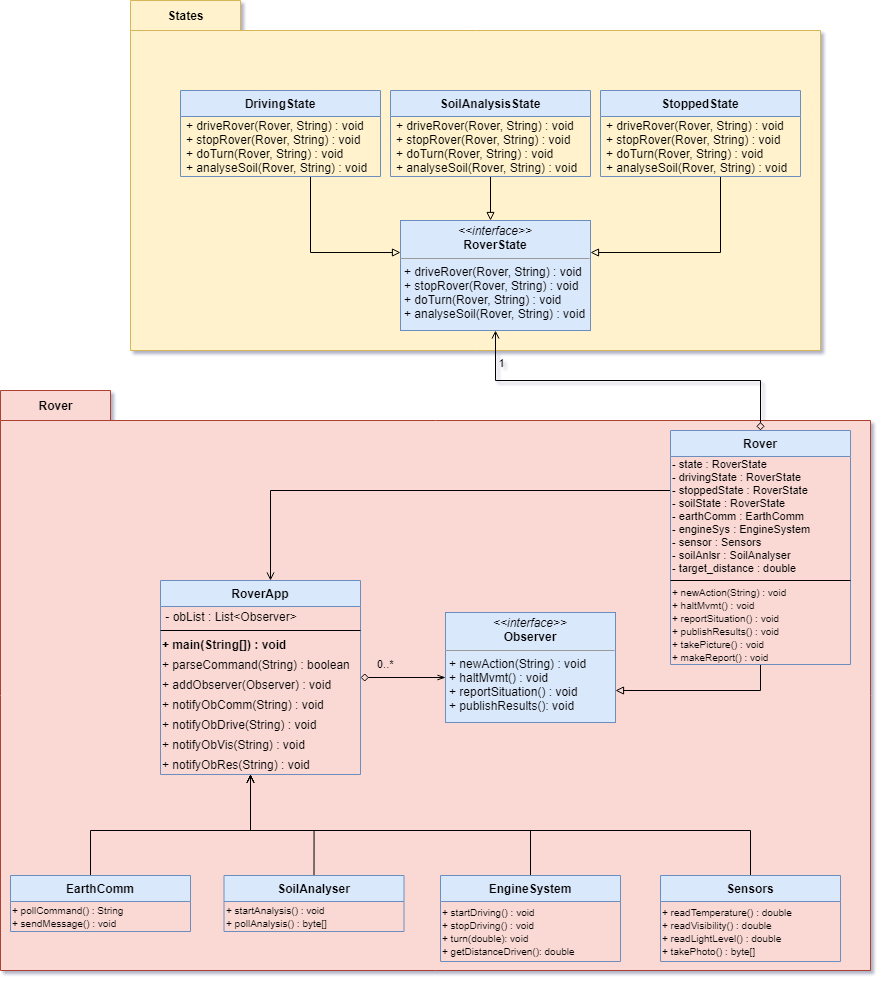

The diagram above was exported from draw.io. Its source (the exported page's mxGraphModel, read from the mxfile embedded in the PNG):
<mxGraphModel dx="1483" dy="789" grid="1" gridSize="10" guides="1" tooltips="1" connect="1" arrows="1" fold="1" page="1" pageScale="1" pageWidth="827" pageHeight="1169" math="0" shadow="0">
  <root>
    <mxCell id="WIyWlLk6GJQsqaUBKTNV-0" />
    <mxCell id="WIyWlLk6GJQsqaUBKTNV-1" parent="WIyWlLk6GJQsqaUBKTNV-0" />
    <mxCell id="5kTJNOkRiHR_Igslq7XJ-0" value="Rover" style="shape=folder;fontStyle=1;tabWidth=110;tabHeight=30;tabPosition=left;html=1;boundedLbl=1;labelInHeader=1;container=1;collapsible=0;recursiveResize=0;strokeColor=#ae4132;fillColor=#FAD9D5;" vertex="1" parent="WIyWlLk6GJQsqaUBKTNV-1">
      <mxGeometry x="250" y="610" width="870" height="580" as="geometry" />
    </mxCell>
    <mxCell id="5kTJNOkRiHR_Igslq7XJ-80" style="edgeStyle=orthogonalEdgeStyle;rounded=0;orthogonalLoop=1;jettySize=auto;html=1;startArrow=none;startFill=0;endArrow=block;endFill=0;" edge="1" parent="5kTJNOkRiHR_Igslq7XJ-0" source="5kTJNOkRiHR_Igslq7XJ-12" target="5kTJNOkRiHR_Igslq7XJ-34">
      <mxGeometry relative="1" as="geometry">
        <Array as="points">
          <mxPoint x="760" y="300" />
        </Array>
      </mxGeometry>
    </mxCell>
    <mxCell id="5kTJNOkRiHR_Igslq7XJ-81" style="edgeStyle=orthogonalEdgeStyle;rounded=0;orthogonalLoop=1;jettySize=auto;html=1;startArrow=none;startFill=0;endArrow=open;endFill=0;" edge="1" parent="5kTJNOkRiHR_Igslq7XJ-0" source="5kTJNOkRiHR_Igslq7XJ-12" target="5kTJNOkRiHR_Igslq7XJ-28">
      <mxGeometry relative="1" as="geometry">
        <Array as="points">
          <mxPoint x="270" y="100" />
        </Array>
      </mxGeometry>
    </mxCell>
    <mxCell id="5kTJNOkRiHR_Igslq7XJ-12" value="Rover" style="swimlane;fontStyle=1;align=center;verticalAlign=top;childLayout=stackLayout;horizontal=1;startSize=26;horizontalStack=0;resizeParent=1;resizeParentMax=0;resizeLast=0;collapsible=1;marginBottom=0;fillColor=#dae8fc;strokeColor=#6c8ebf;" vertex="1" parent="5kTJNOkRiHR_Igslq7XJ-0">
      <mxGeometry x="670" y="40" width="180" height="234" as="geometry" />
    </mxCell>
    <mxCell id="5kTJNOkRiHR_Igslq7XJ-13" value="&lt;div&gt;- state : RoverState&amp;nbsp;&lt;/div&gt;&lt;div&gt;- drivingState : RoverState&amp;nbsp;&lt;/div&gt;&lt;div&gt;- stoppedState : RoverState&amp;nbsp;&lt;/div&gt;&lt;div&gt;- soilState : RoverState&amp;nbsp;&lt;/div&gt;&lt;div&gt;- earthComm : EarthComm&amp;nbsp;&lt;/div&gt;&lt;div&gt;- engineSys : EngineSystem&amp;nbsp;&lt;/div&gt;&lt;div&gt;- sensor : Sensors&amp;nbsp;&lt;/div&gt;&lt;div&gt;- soilAnlsr : SoilAnalyser&amp;nbsp;&lt;/div&gt;&lt;div&gt;- target_distance : double&lt;/div&gt;" style="text;html=1;align=left;verticalAlign=middle;resizable=0;points=[];autosize=1;strokeColor=none;fontSize=11;" vertex="1" parent="5kTJNOkRiHR_Igslq7XJ-12">
      <mxGeometry y="26" width="180" height="120" as="geometry" />
    </mxCell>
    <mxCell id="5kTJNOkRiHR_Igslq7XJ-14" value="" style="line;strokeWidth=1;fillColor=none;align=left;verticalAlign=middle;spacingTop=-1;spacingLeft=3;spacingRight=3;rotatable=0;labelPosition=right;points=[];portConstraint=eastwest;" vertex="1" parent="5kTJNOkRiHR_Igslq7XJ-12">
      <mxGeometry y="146" width="180" height="8" as="geometry" />
    </mxCell>
    <mxCell id="5kTJNOkRiHR_Igslq7XJ-15" value="&lt;div&gt;&lt;span style=&quot;font-size: 10px&quot;&gt;+ newAction(String) : void&lt;/span&gt;&lt;/div&gt;&lt;div&gt;&lt;span style=&quot;font-size: 10px&quot;&gt;+ haltMvmt() : void&lt;/span&gt;&lt;/div&gt;&lt;div&gt;&lt;span style=&quot;font-size: 10px&quot;&gt;+ reportSituation() : void&lt;/span&gt;&lt;/div&gt;&lt;div&gt;&lt;span style=&quot;font-size: 10px&quot;&gt;+ publishResults() : void&lt;/span&gt;&lt;/div&gt;&lt;div&gt;&lt;span style=&quot;font-size: 10px&quot;&gt;+ takePicture() : void&lt;/span&gt;&lt;/div&gt;&lt;div&gt;&lt;span style=&quot;font-size: 10px&quot;&gt;+ makeReport() : void&lt;/span&gt;&lt;/div&gt;" style="text;html=1;align=left;verticalAlign=middle;resizable=0;points=[];autosize=1;strokeColor=none;fontSize=11;" vertex="1" parent="5kTJNOkRiHR_Igslq7XJ-12">
      <mxGeometry y="154" width="180" height="80" as="geometry" />
    </mxCell>
    <mxCell id="5kTJNOkRiHR_Igslq7XJ-77" style="edgeStyle=orthogonalEdgeStyle;rounded=0;orthogonalLoop=1;jettySize=auto;html=1;exitX=0.5;exitY=0;exitDx=0;exitDy=0;endArrow=open;endFill=0;" edge="1" parent="5kTJNOkRiHR_Igslq7XJ-0" source="5kTJNOkRiHR_Igslq7XJ-20" target="5kTJNOkRiHR_Igslq7XJ-28">
      <mxGeometry relative="1" as="geometry">
        <Array as="points">
          <mxPoint x="750" y="440" />
          <mxPoint x="250" y="440" />
        </Array>
      </mxGeometry>
    </mxCell>
    <mxCell id="5kTJNOkRiHR_Igslq7XJ-20" value="Sensors" style="swimlane;fontStyle=1;align=center;verticalAlign=top;childLayout=stackLayout;horizontal=1;startSize=26;horizontalStack=0;resizeParent=1;resizeParentMax=0;resizeLast=0;collapsible=1;marginBottom=0;fillColor=#dae8fc;strokeColor=#6c8ebf;" vertex="1" parent="5kTJNOkRiHR_Igslq7XJ-0">
      <mxGeometry x="660" y="485" width="180" height="86" as="geometry" />
    </mxCell>
    <mxCell id="5kTJNOkRiHR_Igslq7XJ-23" value="&lt;div&gt;&lt;span style=&quot;font-size: 10px&quot;&gt;+ readTemperature() : double&amp;nbsp;&lt;/span&gt;&lt;/div&gt;&lt;div&gt;&lt;span style=&quot;font-size: 10px&quot;&gt;+ readVisibility() : double&lt;/span&gt;&lt;/div&gt;&lt;div&gt;&lt;span style=&quot;font-size: 10px&quot;&gt;+ readLightLevel() : double&amp;nbsp;&lt;/span&gt;&lt;/div&gt;&lt;div&gt;&lt;span style=&quot;font-size: 10px&quot;&gt;+ takePhoto() : byte[]&lt;/span&gt;&lt;/div&gt;" style="text;html=1;align=left;verticalAlign=middle;resizable=0;points=[];autosize=1;strokeColor=none;fontSize=11;" vertex="1" parent="5kTJNOkRiHR_Igslq7XJ-20">
      <mxGeometry y="26" width="180" height="60" as="geometry" />
    </mxCell>
    <mxCell id="5kTJNOkRiHR_Igslq7XJ-74" style="edgeStyle=orthogonalEdgeStyle;rounded=0;orthogonalLoop=1;jettySize=auto;html=1;exitX=0.5;exitY=0;exitDx=0;exitDy=0;endArrow=open;endFill=0;" edge="1" parent="5kTJNOkRiHR_Igslq7XJ-0" source="5kTJNOkRiHR_Igslq7XJ-24" target="5kTJNOkRiHR_Igslq7XJ-28">
      <mxGeometry relative="1" as="geometry">
        <Array as="points">
          <mxPoint x="90" y="485" />
          <mxPoint x="90" y="440" />
          <mxPoint x="250" y="440" />
        </Array>
      </mxGeometry>
    </mxCell>
    <mxCell id="5kTJNOkRiHR_Igslq7XJ-24" value="EarthComm" style="swimlane;fontStyle=1;align=center;verticalAlign=top;childLayout=stackLayout;horizontal=1;startSize=26;horizontalStack=0;resizeParent=1;resizeParentMax=0;resizeLast=0;collapsible=1;marginBottom=0;fillColor=#dae8fc;strokeColor=#6c8ebf;" vertex="1" parent="5kTJNOkRiHR_Igslq7XJ-0">
      <mxGeometry x="10" y="485" width="180" height="56" as="geometry" />
    </mxCell>
    <mxCell id="5kTJNOkRiHR_Igslq7XJ-27" value="&lt;div&gt;&lt;span style=&quot;font-size: 10px&quot;&gt;+ pollCommand() : String&lt;/span&gt;&lt;/div&gt;&lt;div&gt;&lt;span style=&quot;font-size: 10px&quot;&gt;+ sendMessage() : void&lt;/span&gt;&lt;/div&gt;" style="text;html=1;align=left;verticalAlign=middle;resizable=0;points=[];autosize=1;strokeColor=none;fontSize=11;" vertex="1" parent="5kTJNOkRiHR_Igslq7XJ-24">
      <mxGeometry y="26" width="180" height="30" as="geometry" />
    </mxCell>
    <mxCell id="5kTJNOkRiHR_Igslq7XJ-79" style="edgeStyle=orthogonalEdgeStyle;rounded=0;orthogonalLoop=1;jettySize=auto;html=1;endArrow=openThin;endFill=0;startArrow=diamond;startFill=0;" edge="1" parent="5kTJNOkRiHR_Igslq7XJ-0" source="5kTJNOkRiHR_Igslq7XJ-28" target="5kTJNOkRiHR_Igslq7XJ-34">
      <mxGeometry relative="1" as="geometry">
        <Array as="points">
          <mxPoint x="350" y="275" />
          <mxPoint x="350" y="275" />
        </Array>
      </mxGeometry>
    </mxCell>
    <mxCell id="5kTJNOkRiHR_Igslq7XJ-28" value="RoverApp" style="swimlane;fontStyle=1;align=center;verticalAlign=top;childLayout=stackLayout;horizontal=1;startSize=26;horizontalStack=0;resizeParent=1;resizeParentMax=0;resizeLast=0;collapsible=1;marginBottom=0;fillColor=#dae8fc;strokeColor=#6c8ebf;" vertex="1" parent="5kTJNOkRiHR_Igslq7XJ-0">
      <mxGeometry x="160" y="190" width="200" height="194" as="geometry" />
    </mxCell>
    <mxCell id="5kTJNOkRiHR_Igslq7XJ-29" value="&lt;font style=&quot;font-size: 12px&quot;&gt;&amp;nbsp;- obList : List&amp;lt;Observer&amp;gt;&lt;/font&gt;" style="text;html=1;align=left;verticalAlign=middle;resizable=0;points=[];autosize=1;strokeColor=none;fontSize=11;" vertex="1" parent="5kTJNOkRiHR_Igslq7XJ-28">
      <mxGeometry y="26" width="200" height="20" as="geometry" />
    </mxCell>
    <mxCell id="5kTJNOkRiHR_Igslq7XJ-30" value="" style="line;strokeWidth=1;fillColor=none;align=left;verticalAlign=middle;spacingTop=-1;spacingLeft=3;spacingRight=3;rotatable=0;labelPosition=right;points=[];portConstraint=eastwest;" vertex="1" parent="5kTJNOkRiHR_Igslq7XJ-28">
      <mxGeometry y="46" width="200" height="8" as="geometry" />
    </mxCell>
    <mxCell id="5kTJNOkRiHR_Igslq7XJ-31" value="&lt;span style=&quot;font-size: 12px ; font-weight: 700&quot;&gt;+ main(String[]) : void&lt;/span&gt;" style="text;html=1;align=left;verticalAlign=middle;resizable=0;points=[];autosize=1;strokeColor=none;fontSize=11;" vertex="1" parent="5kTJNOkRiHR_Igslq7XJ-28">
      <mxGeometry y="54" width="200" height="20" as="geometry" />
    </mxCell>
    <mxCell id="5kTJNOkRiHR_Igslq7XJ-68" value="&lt;font style=&quot;font-size: 12px&quot;&gt;+&amp;nbsp;parseCommand(String) : boolean&lt;/font&gt;" style="text;html=1;align=left;verticalAlign=middle;resizable=0;points=[];autosize=1;strokeColor=none;fontSize=11;" vertex="1" parent="5kTJNOkRiHR_Igslq7XJ-28">
      <mxGeometry y="74" width="200" height="20" as="geometry" />
    </mxCell>
    <mxCell id="5kTJNOkRiHR_Igslq7XJ-71" value="&lt;font style=&quot;font-size: 12px&quot;&gt;+ addObserver(Observer) : void&lt;/font&gt;" style="text;html=1;align=left;verticalAlign=middle;resizable=0;points=[];autosize=1;strokeColor=none;fontSize=11;" vertex="1" parent="5kTJNOkRiHR_Igslq7XJ-28">
      <mxGeometry y="94" width="200" height="20" as="geometry" />
    </mxCell>
    <mxCell id="5kTJNOkRiHR_Igslq7XJ-69" value="&lt;font style=&quot;font-size: 12px&quot;&gt;+ notifyObComm(String) : void&lt;/font&gt;" style="text;html=1;align=left;verticalAlign=middle;resizable=0;points=[];autosize=1;strokeColor=none;fontSize=11;" vertex="1" parent="5kTJNOkRiHR_Igslq7XJ-28">
      <mxGeometry y="114" width="200" height="20" as="geometry" />
    </mxCell>
    <mxCell id="5kTJNOkRiHR_Igslq7XJ-70" value="&lt;span style=&quot;font-size: 12px&quot;&gt;+ notifyObDrive(String) : void&lt;/span&gt;" style="text;html=1;align=left;verticalAlign=middle;resizable=0;points=[];autosize=1;strokeColor=none;fontSize=11;" vertex="1" parent="5kTJNOkRiHR_Igslq7XJ-28">
      <mxGeometry y="134" width="200" height="20" as="geometry" />
    </mxCell>
    <mxCell id="5kTJNOkRiHR_Igslq7XJ-72" value="&lt;span style=&quot;font-size: 12px&quot;&gt;+ notifyObVis(String) : void&lt;/span&gt;" style="text;html=1;align=left;verticalAlign=middle;resizable=0;points=[];autosize=1;strokeColor=none;fontSize=11;" vertex="1" parent="5kTJNOkRiHR_Igslq7XJ-28">
      <mxGeometry y="154" width="200" height="20" as="geometry" />
    </mxCell>
    <mxCell id="5kTJNOkRiHR_Igslq7XJ-73" value="&lt;span style=&quot;font-size: 12px&quot;&gt;+ notifyObRes(String) : void&lt;/span&gt;" style="text;html=1;align=left;verticalAlign=middle;resizable=0;points=[];autosize=1;strokeColor=none;fontSize=11;" vertex="1" parent="5kTJNOkRiHR_Igslq7XJ-28">
      <mxGeometry y="174" width="200" height="20" as="geometry" />
    </mxCell>
    <mxCell id="5kTJNOkRiHR_Igslq7XJ-34" value="&lt;p style=&quot;margin: 0px ; margin-top: 4px ; text-align: center&quot;&gt;&lt;i&gt;&amp;lt;&amp;lt;interface&amp;gt;&amp;gt;&lt;/i&gt;&lt;br&gt;&lt;b&gt;Observer&lt;/b&gt;&lt;/p&gt;&lt;hr size=&quot;1&quot;&gt;&lt;p style=&quot;margin: 0px ; margin-left: 4px&quot;&gt;&lt;/p&gt;&lt;p style=&quot;margin: 0px ; margin-left: 4px&quot;&gt;+ newAction(String) : void&lt;br&gt;+ haltMvmt() : void&lt;br&gt;&lt;/p&gt;&lt;p style=&quot;margin: 0px ; margin-left: 4px&quot;&gt;+ reportSituation() : void&lt;br&gt;&lt;/p&gt;&lt;p style=&quot;margin: 0px ; margin-left: 4px&quot;&gt;+ publishResults(): void&lt;/p&gt;" style="verticalAlign=top;align=left;overflow=fill;fontSize=12;fontFamily=Helvetica;html=1;fillColor=#dae8fc;strokeColor=#6c8ebf;" vertex="1" parent="5kTJNOkRiHR_Igslq7XJ-0">
      <mxGeometry x="445" y="222" width="170" height="110" as="geometry" />
    </mxCell>
    <mxCell id="5kTJNOkRiHR_Igslq7XJ-76" style="edgeStyle=orthogonalEdgeStyle;rounded=0;orthogonalLoop=1;jettySize=auto;html=1;exitX=0.5;exitY=0;exitDx=0;exitDy=0;endArrow=open;endFill=0;" edge="1" parent="5kTJNOkRiHR_Igslq7XJ-0" source="5kTJNOkRiHR_Igslq7XJ-3" target="5kTJNOkRiHR_Igslq7XJ-28">
      <mxGeometry relative="1" as="geometry">
        <Array as="points">
          <mxPoint x="530" y="440" />
          <mxPoint x="250" y="440" />
        </Array>
      </mxGeometry>
    </mxCell>
    <mxCell id="5kTJNOkRiHR_Igslq7XJ-3" value="EngineSystem" style="swimlane;fontStyle=1;align=center;verticalAlign=top;childLayout=stackLayout;horizontal=1;startSize=26;horizontalStack=0;resizeParent=1;resizeParentMax=0;resizeLast=0;collapsible=1;marginBottom=0;fillColor=#dae8fc;strokeColor=#6c8ebf;" vertex="1" parent="5kTJNOkRiHR_Igslq7XJ-0">
      <mxGeometry x="440" y="485" width="180" height="86" as="geometry" />
    </mxCell>
    <mxCell id="5kTJNOkRiHR_Igslq7XJ-10" value="&lt;div&gt;&lt;span style=&quot;font-size: 10px&quot;&gt;+ startDriving() : void&lt;/span&gt;&lt;/div&gt;&lt;div&gt;&lt;span style=&quot;font-size: 10px&quot;&gt;+ stopDriving() : void&lt;/span&gt;&lt;/div&gt;&lt;div&gt;&lt;span style=&quot;font-size: 10px&quot;&gt;+ turn(double): void&lt;/span&gt;&lt;/div&gt;&lt;div&gt;&lt;span style=&quot;font-size: 10px&quot;&gt;+ getDistanceDriven(): double&lt;/span&gt;&lt;/div&gt;" style="text;html=1;align=left;verticalAlign=middle;resizable=0;points=[];autosize=1;strokeColor=none;fontSize=11;" vertex="1" parent="5kTJNOkRiHR_Igslq7XJ-3">
      <mxGeometry y="26" width="180" height="60" as="geometry" />
    </mxCell>
    <mxCell id="5kTJNOkRiHR_Igslq7XJ-75" style="edgeStyle=orthogonalEdgeStyle;rounded=0;orthogonalLoop=1;jettySize=auto;html=1;exitX=0.5;exitY=0;exitDx=0;exitDy=0;endArrow=open;endFill=0;" edge="1" parent="5kTJNOkRiHR_Igslq7XJ-0" source="5kTJNOkRiHR_Igslq7XJ-52" target="5kTJNOkRiHR_Igslq7XJ-28">
      <mxGeometry relative="1" as="geometry">
        <Array as="points">
          <mxPoint x="314" y="440" />
          <mxPoint x="250" y="440" />
        </Array>
      </mxGeometry>
    </mxCell>
    <mxCell id="5kTJNOkRiHR_Igslq7XJ-52" value="SoilAnalyser" style="swimlane;fontStyle=1;align=center;verticalAlign=top;childLayout=stackLayout;horizontal=1;startSize=26;horizontalStack=0;resizeParent=1;resizeParentMax=0;resizeLast=0;collapsible=1;marginBottom=0;fillColor=#dae8fc;strokeColor=#6c8ebf;" vertex="1" parent="5kTJNOkRiHR_Igslq7XJ-0">
      <mxGeometry x="223.5" y="485" width="180" height="56" as="geometry" />
    </mxCell>
    <mxCell id="5kTJNOkRiHR_Igslq7XJ-55" value="&lt;div&gt;&lt;span style=&quot;font-size: 10px&quot;&gt;+ startAnalysis() : void&lt;/span&gt;&lt;/div&gt;&lt;div&gt;&lt;span style=&quot;font-size: 10px&quot;&gt;+ pollAnalysis() : byte[]&lt;/span&gt;&lt;/div&gt;" style="text;html=1;align=left;verticalAlign=middle;resizable=0;points=[];autosize=1;strokeColor=none;fontSize=11;" vertex="1" parent="5kTJNOkRiHR_Igslq7XJ-52">
      <mxGeometry y="26" width="180" height="30" as="geometry" />
    </mxCell>
    <mxCell id="5kTJNOkRiHR_Igslq7XJ-88" value="&lt;span style=&quot;color: rgb(0, 0, 0); font-family: helvetica; font-size: 11px; font-style: normal; font-weight: 400; letter-spacing: normal; text-align: center; text-indent: 0px; text-transform: none; word-spacing: 0px; background-color: rgb(250, 217, 213); display: inline; float: none;&quot;&gt;0..*&lt;/span&gt;" style="text;whiteSpace=wrap;html=1;" vertex="1" parent="5kTJNOkRiHR_Igslq7XJ-0">
      <mxGeometry x="375" y="260" width="30" height="26" as="geometry" />
    </mxCell>
    <mxCell id="5kTJNOkRiHR_Igslq7XJ-2" value="States" style="shape=folder;fontStyle=1;tabWidth=110;tabHeight=30;tabPosition=left;html=1;boundedLbl=1;labelInHeader=1;container=1;collapsible=0;recursiveResize=0;fillColor=#fff2cc;strokeColor=#d6b656;" vertex="1" parent="WIyWlLk6GJQsqaUBKTNV-1">
      <mxGeometry x="380" y="220" width="690" height="350" as="geometry" />
    </mxCell>
    <mxCell id="5kTJNOkRiHR_Igslq7XJ-35" value="&lt;p style=&quot;margin: 0px ; margin-top: 4px ; text-align: center&quot;&gt;&lt;i&gt;&amp;lt;&amp;lt;interface&amp;gt;&amp;gt;&lt;/i&gt;&lt;br&gt;&lt;b&gt;RoverState&lt;/b&gt;&lt;/p&gt;&lt;hr size=&quot;1&quot;&gt;&lt;p style=&quot;margin: 0px ; margin-left: 4px&quot;&gt;&lt;/p&gt;&lt;p style=&quot;margin: 0px ; margin-left: 4px&quot;&gt;+ driveRover(Rover, String) : void&lt;br&gt;+ stopRover(Rover, String) : void&lt;br&gt;&lt;/p&gt;&lt;p style=&quot;margin: 0px ; margin-left: 4px&quot;&gt;+ doTurn(Rover, String) : void&lt;br&gt;&lt;/p&gt;&lt;p style=&quot;margin: 0px ; margin-left: 4px&quot;&gt;+ analyseSoil(Rover, String) : void&lt;br&gt;&lt;/p&gt;" style="verticalAlign=top;align=left;overflow=fill;fontSize=12;fontFamily=Helvetica;html=1;fillColor=#dae8fc;strokeColor=#6c8ebf;" vertex="1" parent="5kTJNOkRiHR_Igslq7XJ-2">
      <mxGeometry x="270" y="220" width="190" height="110" as="geometry" />
    </mxCell>
    <mxCell id="5kTJNOkRiHR_Igslq7XJ-83" style="edgeStyle=orthogonalEdgeStyle;rounded=0;orthogonalLoop=1;jettySize=auto;html=1;startArrow=none;startFill=0;endArrow=block;endFill=0;" edge="1" parent="5kTJNOkRiHR_Igslq7XJ-2" source="5kTJNOkRiHR_Igslq7XJ-56" target="5kTJNOkRiHR_Igslq7XJ-35">
      <mxGeometry relative="1" as="geometry">
        <Array as="points">
          <mxPoint x="180" y="252" />
          <mxPoint x="380" y="252" />
        </Array>
      </mxGeometry>
    </mxCell>
    <mxCell id="5kTJNOkRiHR_Igslq7XJ-56" value="DrivingState" style="swimlane;fontStyle=1;align=center;verticalAlign=top;childLayout=stackLayout;horizontal=1;startSize=26;horizontalStack=0;resizeParent=1;resizeParentMax=0;resizeLast=0;collapsible=1;marginBottom=0;fillColor=#dae8fc;strokeColor=#6c8ebf;" vertex="1" parent="5kTJNOkRiHR_Igslq7XJ-2">
      <mxGeometry x="50" y="90" width="200" height="86" as="geometry" />
    </mxCell>
    <mxCell id="5kTJNOkRiHR_Igslq7XJ-59" value="&lt;p style=&quot;font-size: 12px ; margin: 0px 0px 0px 4px&quot;&gt;+ driveRover(Rover, String) : void&lt;br&gt;+ stopRover(Rover, String) : void&lt;br&gt;&lt;/p&gt;&lt;p style=&quot;font-size: 12px ; margin: 0px 0px 0px 4px&quot;&gt;+ doTurn(Rover, String) : void&lt;br&gt;&lt;/p&gt;&lt;p style=&quot;font-size: 12px ; margin: 0px 0px 0px 4px&quot;&gt;+ analyseSoil(Rover, String) : void&lt;/p&gt;" style="text;html=1;align=left;verticalAlign=middle;resizable=0;points=[];autosize=1;strokeColor=none;fontSize=11;" vertex="1" parent="5kTJNOkRiHR_Igslq7XJ-56">
      <mxGeometry y="26" width="200" height="60" as="geometry" />
    </mxCell>
    <mxCell id="5kTJNOkRiHR_Igslq7XJ-84" style="edgeStyle=orthogonalEdgeStyle;rounded=0;orthogonalLoop=1;jettySize=auto;html=1;startArrow=none;startFill=0;endArrow=block;endFill=0;" edge="1" parent="5kTJNOkRiHR_Igslq7XJ-2" source="5kTJNOkRiHR_Igslq7XJ-60" target="5kTJNOkRiHR_Igslq7XJ-35">
      <mxGeometry relative="1" as="geometry">
        <Array as="points">
          <mxPoint x="380" y="252" />
          <mxPoint x="380" y="252" />
        </Array>
      </mxGeometry>
    </mxCell>
    <mxCell id="5kTJNOkRiHR_Igslq7XJ-60" value="SoilAnalysisState" style="swimlane;fontStyle=1;align=center;verticalAlign=top;childLayout=stackLayout;horizontal=1;startSize=26;horizontalStack=0;resizeParent=1;resizeParentMax=0;resizeLast=0;collapsible=1;marginBottom=0;fillColor=#dae8fc;strokeColor=#6c8ebf;" vertex="1" parent="5kTJNOkRiHR_Igslq7XJ-2">
      <mxGeometry x="260" y="90" width="200" height="86" as="geometry" />
    </mxCell>
    <mxCell id="5kTJNOkRiHR_Igslq7XJ-63" value="&lt;p style=&quot;font-size: 12px ; margin: 0px 0px 0px 4px&quot;&gt;+ driveRover(Rover, String) : void&lt;br&gt;+ stopRover(Rover, String) : void&lt;br&gt;&lt;/p&gt;&lt;p style=&quot;font-size: 12px ; margin: 0px 0px 0px 4px&quot;&gt;+ doTurn(Rover, String) : void&lt;br&gt;&lt;/p&gt;&lt;p style=&quot;font-size: 12px ; margin: 0px 0px 0px 4px&quot;&gt;+ analyseSoil(Rover, String) : void&lt;/p&gt;" style="text;html=1;align=left;verticalAlign=middle;resizable=0;points=[];autosize=1;strokeColor=none;fontSize=11;" vertex="1" parent="5kTJNOkRiHR_Igslq7XJ-60">
      <mxGeometry y="26" width="200" height="60" as="geometry" />
    </mxCell>
    <mxCell id="5kTJNOkRiHR_Igslq7XJ-85" style="edgeStyle=orthogonalEdgeStyle;rounded=0;orthogonalLoop=1;jettySize=auto;html=1;startArrow=none;startFill=0;endArrow=block;endFill=0;" edge="1" parent="5kTJNOkRiHR_Igslq7XJ-2" source="5kTJNOkRiHR_Igslq7XJ-64" target="5kTJNOkRiHR_Igslq7XJ-35">
      <mxGeometry relative="1" as="geometry">
        <Array as="points">
          <mxPoint x="590" y="252" />
          <mxPoint x="380" y="252" />
        </Array>
      </mxGeometry>
    </mxCell>
    <mxCell id="5kTJNOkRiHR_Igslq7XJ-64" value="StoppedState" style="swimlane;fontStyle=1;align=center;verticalAlign=top;childLayout=stackLayout;horizontal=1;startSize=26;horizontalStack=0;resizeParent=1;resizeParentMax=0;resizeLast=0;collapsible=1;marginBottom=0;fillColor=#dae8fc;strokeColor=#6c8ebf;" vertex="1" parent="5kTJNOkRiHR_Igslq7XJ-2">
      <mxGeometry x="470" y="90" width="200" height="86" as="geometry" />
    </mxCell>
    <mxCell id="5kTJNOkRiHR_Igslq7XJ-67" value="&lt;p style=&quot;font-size: 12px ; margin: 0px 0px 0px 4px&quot;&gt;+ driveRover(Rover, String) : void&lt;br&gt;+ stopRover(Rover, String) : void&lt;br&gt;&lt;/p&gt;&lt;p style=&quot;font-size: 12px ; margin: 0px 0px 0px 4px&quot;&gt;+ doTurn(Rover, String) : void&lt;br&gt;&lt;/p&gt;&lt;p style=&quot;font-size: 12px ; margin: 0px 0px 0px 4px&quot;&gt;+ analyseSoil(Rover, String) : void&lt;/p&gt;" style="text;html=1;align=left;verticalAlign=middle;resizable=0;points=[];autosize=1;strokeColor=none;fontSize=11;" vertex="1" parent="5kTJNOkRiHR_Igslq7XJ-64">
      <mxGeometry y="26" width="200" height="60" as="geometry" />
    </mxCell>
    <mxCell id="5kTJNOkRiHR_Igslq7XJ-82" style="edgeStyle=orthogonalEdgeStyle;rounded=0;orthogonalLoop=1;jettySize=auto;html=1;exitX=0.5;exitY=0;exitDx=0;exitDy=0;startArrow=diamond;startFill=0;endArrow=open;endFill=0;" edge="1" parent="WIyWlLk6GJQsqaUBKTNV-1" source="5kTJNOkRiHR_Igslq7XJ-12" target="5kTJNOkRiHR_Igslq7XJ-35">
      <mxGeometry relative="1" as="geometry" />
    </mxCell>
    <mxCell id="5kTJNOkRiHR_Igslq7XJ-89" value="1" style="edgeLabel;html=1;align=center;verticalAlign=middle;resizable=0;points=[];labelBackgroundColor=none;" vertex="1" connectable="0" parent="5kTJNOkRiHR_Igslq7XJ-82">
      <mxGeometry x="0.8221" y="1" relative="1" as="geometry">
        <mxPoint x="6" as="offset" />
      </mxGeometry>
    </mxCell>
  </root>
</mxGraphModel>